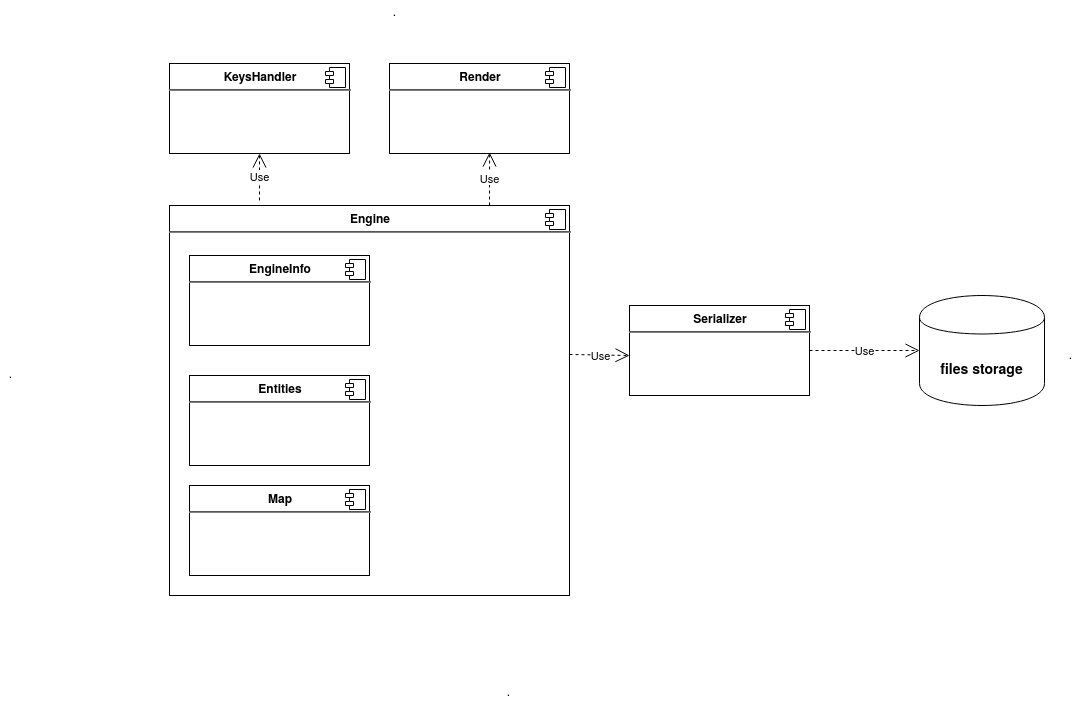

The diagram above was exported from draw.io. Its source (the exported page's mxGraphModel, read from the mxfile embedded in the PNG):
<mxGraphModel dx="1396" dy="660" grid="1" gridSize="10" guides="1" tooltips="1" connect="1" arrows="1" fold="1" page="1" pageScale="1" pageWidth="1169" pageHeight="826" background="#ffffff" math="0" shadow="0">
  <root>
    <mxCell id="0" />
    <mxCell id="1" parent="0" />
    <mxCell id="TJGXHtyT4jA3fQkyPdnC-47" value="&lt;p style=&quot;margin: 0px ; margin-top: 6px ; text-align: center&quot;&gt;&lt;b&gt;Engine&lt;/b&gt;&lt;/p&gt;&lt;hr&gt;&lt;p style=&quot;margin: 0px ; margin-left: 8px&quot;&gt;&lt;br&gt;&lt;br&gt;&lt;/p&gt;" style="align=left;overflow=fill;html=1;dropTarget=0;" vertex="1" parent="1">
      <mxGeometry x="230" y="510" width="400" height="390" as="geometry" />
    </mxCell>
    <mxCell id="TJGXHtyT4jA3fQkyPdnC-48" value="" style="shape=component;jettyWidth=8;jettyHeight=4;" vertex="1" parent="TJGXHtyT4jA3fQkyPdnC-47">
      <mxGeometry x="1" width="20" height="20" relative="1" as="geometry">
        <mxPoint x="-24" y="4" as="offset" />
      </mxGeometry>
    </mxCell>
    <mxCell id="TJGXHtyT4jA3fQkyPdnC-49" value="&lt;p style=&quot;margin: 0px ; margin-top: 6px ; text-align: center&quot;&gt;&lt;b&gt;KeysHandler&lt;/b&gt;&lt;/p&gt;&lt;hr&gt;&lt;p style=&quot;margin: 0px ; margin-left: 8px&quot;&gt;&lt;br&gt;&lt;br&gt;&lt;/p&gt;" style="align=left;overflow=fill;html=1;dropTarget=0;" vertex="1" parent="1">
      <mxGeometry x="230" y="368" width="180" height="90" as="geometry" />
    </mxCell>
    <mxCell id="TJGXHtyT4jA3fQkyPdnC-50" value="" style="shape=component;jettyWidth=8;jettyHeight=4;" vertex="1" parent="TJGXHtyT4jA3fQkyPdnC-49">
      <mxGeometry x="1" width="20" height="20" relative="1" as="geometry">
        <mxPoint x="-24" y="4" as="offset" />
      </mxGeometry>
    </mxCell>
    <mxCell id="TJGXHtyT4jA3fQkyPdnC-51" value="&lt;p style=&quot;margin: 0px ; margin-top: 6px ; text-align: center&quot;&gt;&lt;b&gt;Map&lt;/b&gt;&lt;/p&gt;&lt;hr&gt;&lt;p style=&quot;margin: 0px ; margin-left: 8px&quot;&gt;&lt;br&gt;&lt;/p&gt;" style="align=left;overflow=fill;html=1;dropTarget=0;" vertex="1" parent="1">
      <mxGeometry x="250" y="790" width="180" height="90" as="geometry" />
    </mxCell>
    <mxCell id="TJGXHtyT4jA3fQkyPdnC-52" value="" style="shape=component;jettyWidth=8;jettyHeight=4;" vertex="1" parent="TJGXHtyT4jA3fQkyPdnC-51">
      <mxGeometry x="1" width="20" height="20" relative="1" as="geometry">
        <mxPoint x="-24" y="4" as="offset" />
      </mxGeometry>
    </mxCell>
    <mxCell id="TJGXHtyT4jA3fQkyPdnC-53" value="&lt;p style=&quot;margin: 0px ; margin-top: 6px ; text-align: center&quot;&gt;&lt;b&gt;Entities&lt;/b&gt;&lt;/p&gt;&lt;hr&gt;&amp;nbsp;&lt;br&gt;&lt;p style=&quot;margin: 0px ; margin-left: 8px&quot;&gt;&lt;br&gt;&lt;/p&gt;" style="align=left;overflow=fill;html=1;dropTarget=0;" vertex="1" parent="1">
      <mxGeometry x="250" y="680" width="180" height="90" as="geometry" />
    </mxCell>
    <mxCell id="TJGXHtyT4jA3fQkyPdnC-54" value="" style="shape=component;jettyWidth=8;jettyHeight=4;" vertex="1" parent="TJGXHtyT4jA3fQkyPdnC-53">
      <mxGeometry x="1" width="20" height="20" relative="1" as="geometry">
        <mxPoint x="-24" y="4" as="offset" />
      </mxGeometry>
    </mxCell>
    <mxCell id="TJGXHtyT4jA3fQkyPdnC-55" value="&lt;p style=&quot;margin: 0px ; margin-top: 6px ; text-align: center&quot;&gt;&lt;b&gt;Render&lt;/b&gt;&lt;/p&gt;&lt;hr&gt;&lt;p style=&quot;margin: 0px ; margin-left: 8px&quot;&gt;&lt;br&gt;&lt;br&gt;&lt;/p&gt;" style="align=left;overflow=fill;html=1;dropTarget=0;" vertex="1" parent="1">
      <mxGeometry x="450" y="368" width="180" height="90" as="geometry" />
    </mxCell>
    <mxCell id="TJGXHtyT4jA3fQkyPdnC-56" value="" style="shape=component;jettyWidth=8;jettyHeight=4;" vertex="1" parent="TJGXHtyT4jA3fQkyPdnC-55">
      <mxGeometry x="1" width="20" height="20" relative="1" as="geometry">
        <mxPoint x="-24" y="4" as="offset" />
      </mxGeometry>
    </mxCell>
    <mxCell id="TJGXHtyT4jA3fQkyPdnC-57" value="&lt;p style=&quot;margin: 0px ; margin-top: 6px ; text-align: center&quot;&gt;&lt;b&gt;EngineInfo&lt;br&gt;&lt;/b&gt;&lt;/p&gt;&lt;hr&gt;" style="align=left;overflow=fill;html=1;dropTarget=0;" vertex="1" parent="1">
      <mxGeometry x="250" y="560" width="180" height="90" as="geometry" />
    </mxCell>
    <mxCell id="TJGXHtyT4jA3fQkyPdnC-58" value="" style="shape=component;jettyWidth=8;jettyHeight=4;" vertex="1" parent="TJGXHtyT4jA3fQkyPdnC-57">
      <mxGeometry x="1" width="20" height="20" relative="1" as="geometry">
        <mxPoint x="-24" y="4" as="offset" />
      </mxGeometry>
    </mxCell>
    <mxCell id="TJGXHtyT4jA3fQkyPdnC-64" value="&lt;p style=&quot;margin: 0px ; margin-top: 6px ; text-align: center&quot;&gt;&lt;b&gt;Serializer&lt;/b&gt;&lt;br&gt;&lt;/p&gt;&lt;hr&gt;&lt;p style=&quot;margin: 0px ; margin-left: 8px&quot;&gt;&lt;br&gt;&lt;/p&gt;" style="align=left;overflow=fill;html=1;dropTarget=0;" vertex="1" parent="1">
      <mxGeometry x="690" y="610" width="180" height="90" as="geometry" />
    </mxCell>
    <mxCell id="TJGXHtyT4jA3fQkyPdnC-65" value="" style="shape=component;jettyWidth=8;jettyHeight=4;" vertex="1" parent="TJGXHtyT4jA3fQkyPdnC-64">
      <mxGeometry x="1" width="20" height="20" relative="1" as="geometry">
        <mxPoint x="-24" y="4" as="offset" />
      </mxGeometry>
    </mxCell>
    <mxCell id="TJGXHtyT4jA3fQkyPdnC-66" value="&lt;font style=&quot;font-size: 14px&quot;&gt;&lt;b&gt;files storage&lt;/b&gt;&lt;/font&gt;" style="shape=cylinder;whiteSpace=wrap;html=1;boundedLbl=1;backgroundOutline=1;" vertex="1" parent="1">
      <mxGeometry x="980" y="600" width="125" height="110" as="geometry" />
    </mxCell>
    <mxCell id="TJGXHtyT4jA3fQkyPdnC-71" value="Use" style="endArrow=open;endSize=12;dashed=1;html=1;entryX=0.5;entryY=1;entryDx=0;entryDy=0;exitX=0.225;exitY=-0.013;exitDx=0;exitDy=0;exitPerimeter=0;" edge="1" parent="1" source="TJGXHtyT4jA3fQkyPdnC-47" target="TJGXHtyT4jA3fQkyPdnC-49">
      <mxGeometry width="160" relative="1" as="geometry">
        <mxPoint x="550" y="620" as="sourcePoint" />
        <mxPoint x="330" y="470" as="targetPoint" />
      </mxGeometry>
    </mxCell>
    <mxCell id="TJGXHtyT4jA3fQkyPdnC-72" value="Use" style="endArrow=open;endSize=12;dashed=1;html=1;entryX=0.556;entryY=0.989;entryDx=0;entryDy=0;entryPerimeter=0;" edge="1" parent="1" target="TJGXHtyT4jA3fQkyPdnC-55">
      <mxGeometry width="160" relative="1" as="geometry">
        <mxPoint x="550" y="510" as="sourcePoint" />
        <mxPoint x="710" y="620" as="targetPoint" />
      </mxGeometry>
    </mxCell>
    <mxCell id="TJGXHtyT4jA3fQkyPdnC-73" value="Use" style="endArrow=open;endSize=12;dashed=1;html=1;exitX=1;exitY=0.382;exitDx=0;exitDy=0;exitPerimeter=0;" edge="1" parent="1" source="TJGXHtyT4jA3fQkyPdnC-47">
      <mxGeometry width="160" relative="1" as="geometry">
        <mxPoint x="550" y="660" as="sourcePoint" />
        <mxPoint x="690" y="660" as="targetPoint" />
      </mxGeometry>
    </mxCell>
    <mxCell id="TJGXHtyT4jA3fQkyPdnC-75" value="Use" style="endArrow=open;endSize=12;dashed=1;html=1;entryX=0;entryY=0.5;entryDx=0;entryDy=0;exitX=1;exitY=0.5;exitDx=0;exitDy=0;" edge="1" parent="1" source="TJGXHtyT4jA3fQkyPdnC-64" target="TJGXHtyT4jA3fQkyPdnC-66">
      <mxGeometry width="160" relative="1" as="geometry">
        <mxPoint x="550" y="620" as="sourcePoint" />
        <mxPoint x="950" y="660" as="targetPoint" />
      </mxGeometry>
    </mxCell>
    <mxCell id="TJGXHtyT4jA3fQkyPdnC-76" value="." style="text;html=1;align=center;verticalAlign=middle;resizable=0;points=[];autosize=1;" vertex="1" parent="1">
      <mxGeometry x="445" y="305" width="20" height="20" as="geometry" />
    </mxCell>
    <mxCell id="TJGXHtyT4jA3fQkyPdnC-77" value="." style="text;html=1;align=center;verticalAlign=middle;resizable=0;points=[];autosize=1;" vertex="1" parent="1">
      <mxGeometry x="61" y="667" width="20" height="20" as="geometry" />
    </mxCell>
    <mxCell id="TJGXHtyT4jA3fQkyPdnC-78" value="." style="text;html=1;align=center;verticalAlign=middle;resizable=0;points=[];autosize=1;" vertex="1" parent="1">
      <mxGeometry x="559" y="985" width="20" height="20" as="geometry" />
    </mxCell>
    <mxCell id="TJGXHtyT4jA3fQkyPdnC-81" value="." style="text;html=1;align=center;verticalAlign=middle;resizable=0;points=[];autosize=1;" vertex="1" parent="1">
      <mxGeometry x="1121" y="648" width="20" height="20" as="geometry" />
    </mxCell>
  </root>
</mxGraphModel>